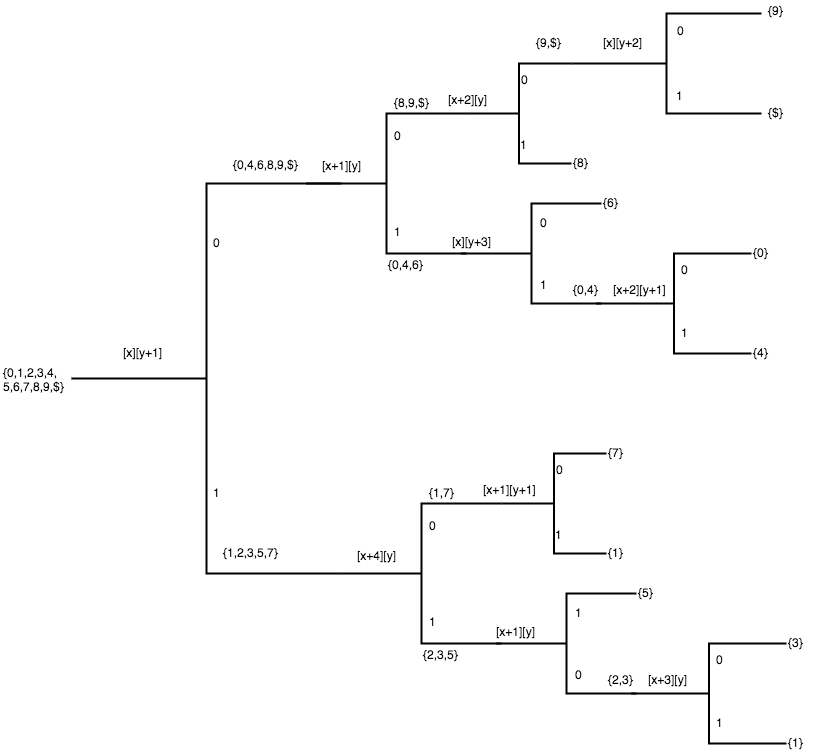

The diagram above was exported from draw.io. Its source (the exported page's mxGraphModel, read from the mxfile embedded in the PNG):
<mxGraphModel dx="786" dy="427" grid="1" gridSize="10" guides="1" tooltips="1" connect="1" arrows="1" fold="1" page="1" pageScale="1" pageWidth="850" pageHeight="1100" math="0" shadow="0">
  <root>
    <mxCell id="0" />
    <mxCell id="1" parent="0" />
    <mxCell id="2" value="" style="strokeWidth=2;html=1;shape=mxgraph.flowchart.annotation_2;align=left;" vertex="1" parent="1">
      <mxGeometry x="120" y="190" width="270" height="390" as="geometry" />
    </mxCell>
    <mxCell id="4" value="0" style="text;html=1;resizable=0;points=[];autosize=1;align=left;verticalAlign=top;spacingTop=-4;" vertex="1" parent="1">
      <mxGeometry x="260" y="240" width="20" height="20" as="geometry" />
    </mxCell>
    <mxCell id="7" value="1" style="text;html=1;resizable=0;points=[];autosize=1;align=left;verticalAlign=top;spacingTop=-4;" vertex="1" parent="1">
      <mxGeometry x="260" y="490" width="20" height="20" as="geometry" />
    </mxCell>
    <mxCell id="10" value="[x][y+1]" style="text;html=1;resizable=0;points=[];autosize=1;align=left;verticalAlign=top;spacingTop=-4;" vertex="1" parent="1">
      <mxGeometry x="170" y="350" width="50" height="20" as="geometry" />
    </mxCell>
    <mxCell id="11" value="" style="strokeWidth=2;html=1;shape=mxgraph.flowchart.annotation_2;align=left;direction=east;" vertex="1" parent="1">
      <mxGeometry x="355" y="120" width="160" height="140" as="geometry" />
    </mxCell>
    <mxCell id="13" value="{0,1,2,3,4,&lt;div&gt;5,6,7,8,9,$}&lt;/div&gt;" style="text;html=1;resizable=0;points=[];autosize=1;align=left;verticalAlign=top;spacingTop=-4;" vertex="1" parent="1">
      <mxGeometry x="50" y="370" width="80" height="30" as="geometry" />
    </mxCell>
    <mxCell id="14" value="{0,4,6,8,9,$}" style="text;html=1;resizable=0;points=[];autosize=1;align=left;verticalAlign=top;spacingTop=-4;" vertex="1" parent="1">
      <mxGeometry x="280" y="162" width="80" height="20" as="geometry" />
    </mxCell>
    <mxCell id="15" value="{1,2,3,5,7}" style="text;html=1;resizable=0;points=[];autosize=1;align=left;verticalAlign=top;spacingTop=-4;" vertex="1" parent="1">
      <mxGeometry x="270" y="550" width="70" height="20" as="geometry" />
    </mxCell>
    <mxCell id="16" value="[x+1][y]" style="text;html=1;resizable=0;points=[];autosize=1;align=left;verticalAlign=top;spacingTop=-4;" vertex="1" parent="1">
      <mxGeometry x="369" y="163" width="50" height="20" as="geometry" />
    </mxCell>
    <mxCell id="17" value="0" style="text;html=1;resizable=0;points=[];autosize=1;align=left;verticalAlign=top;spacingTop=-4;" vertex="1" parent="1">
      <mxGeometry x="441" y="133" width="20" height="20" as="geometry" />
    </mxCell>
    <mxCell id="18" value="1" style="text;html=1;resizable=0;points=[];autosize=1;align=left;verticalAlign=top;spacingTop=-4;" vertex="1" parent="1">
      <mxGeometry x="441" y="229" width="20" height="20" as="geometry" />
    </mxCell>
    <mxCell id="19" value="{8,9,$}" style="text;html=1;resizable=0;points=[];autosize=1;align=left;verticalAlign=top;spacingTop=-4;" vertex="1" parent="1">
      <mxGeometry x="441" y="100" width="50" height="20" as="geometry" />
    </mxCell>
    <mxCell id="20" value="{0,4,6}" style="text;html=1;resizable=0;points=[];autosize=1;align=left;verticalAlign=top;spacingTop=-4;" vertex="1" parent="1">
      <mxGeometry x="435" y="262" width="50" height="20" as="geometry" />
    </mxCell>
    <mxCell id="21" value="" style="strokeWidth=2;html=1;shape=mxgraph.flowchart.annotation_2;align=left;" vertex="1" parent="1">
      <mxGeometry x="515" y="70" width="105" height="100" as="geometry" />
    </mxCell>
    <mxCell id="23" value="[x+2][y]" style="text;html=1;resizable=0;points=[];autosize=1;align=left;verticalAlign=top;spacingTop=-4;" vertex="1" parent="1">
      <mxGeometry x="495" y="97" width="50" height="20" as="geometry" />
    </mxCell>
    <mxCell id="24" value="0" style="text;html=1;resizable=0;points=[];autosize=1;align=left;verticalAlign=top;spacingTop=-4;" vertex="1" parent="1">
      <mxGeometry x="568" y="77" width="20" height="20" as="geometry" />
    </mxCell>
    <mxCell id="25" value="1" style="text;html=1;resizable=0;points=[];autosize=1;align=left;verticalAlign=top;spacingTop=-4;" vertex="1" parent="1">
      <mxGeometry x="567" y="142" width="20" height="20" as="geometry" />
    </mxCell>
    <mxCell id="26" value="{9,$}" style="text;html=1;resizable=0;points=[];autosize=1;align=left;verticalAlign=top;spacingTop=-4;" vertex="1" parent="1">
      <mxGeometry x="583" y="40" width="40" height="20" as="geometry" />
    </mxCell>
    <mxCell id="27" value="{8}" style="text;html=1;resizable=0;points=[];autosize=1;align=left;verticalAlign=top;spacingTop=-4;" vertex="1" parent="1">
      <mxGeometry x="620" y="160" width="30" height="20" as="geometry" />
    </mxCell>
    <mxCell id="28" value="" style="strokeWidth=2;html=1;shape=mxgraph.flowchart.annotation_2;align=left;" vertex="1" parent="1">
      <mxGeometry x="510" y="210" width="140" height="100" as="geometry" />
    </mxCell>
    <mxCell id="29" value="[x][y+3]" style="text;html=1;resizable=0;points=[];autosize=1;align=left;verticalAlign=top;spacingTop=-4;" vertex="1" parent="1">
      <mxGeometry x="499" y="239" width="50" height="20" as="geometry" />
    </mxCell>
    <mxCell id="30" value="0" style="text;html=1;resizable=0;points=[];autosize=1;align=left;verticalAlign=top;spacingTop=-4;" vertex="1" parent="1">
      <mxGeometry x="587" y="220" width="20" height="20" as="geometry" />
    </mxCell>
    <mxCell id="31" value="1" style="text;html=1;resizable=0;points=[];autosize=1;align=left;verticalAlign=top;spacingTop=-4;" vertex="1" parent="1">
      <mxGeometry x="587" y="282" width="20" height="20" as="geometry" />
    </mxCell>
    <mxCell id="32" value="{6}" style="text;html=1;resizable=0;points=[];autosize=1;align=left;verticalAlign=top;spacingTop=-4;" vertex="1" parent="1">
      <mxGeometry x="650" y="200" width="30" height="20" as="geometry" />
    </mxCell>
    <mxCell id="33" value="{0,4}" style="text;html=1;resizable=0;points=[];autosize=1;align=left;verticalAlign=top;spacingTop=-4;" vertex="1" parent="1">
      <mxGeometry x="620" y="287" width="40" height="20" as="geometry" />
    </mxCell>
    <mxCell id="34" value="" style="strokeWidth=2;html=1;shape=mxgraph.flowchart.annotation_2;align=left;" vertex="1" parent="1">
      <mxGeometry x="645" y="260" width="155" height="100" as="geometry" />
    </mxCell>
    <mxCell id="36" value="[x+2][y+1]" style="text;html=1;resizable=0;points=[];autosize=1;align=left;verticalAlign=top;spacingTop=-4;" vertex="1" parent="1">
      <mxGeometry x="660" y="287" width="70" height="20" as="geometry" />
    </mxCell>
    <mxCell id="37" value="0" style="text;html=1;resizable=0;points=[];autosize=1;align=left;verticalAlign=top;spacingTop=-4;" vertex="1" parent="1">
      <mxGeometry x="728" y="267" width="20" height="20" as="geometry" />
    </mxCell>
    <mxCell id="38" value="1" style="text;html=1;resizable=0;points=[];autosize=1;align=left;verticalAlign=top;spacingTop=-4;" vertex="1" parent="1">
      <mxGeometry x="728" y="330" width="20" height="20" as="geometry" />
    </mxCell>
    <mxCell id="39" value="{0}" style="text;html=1;resizable=0;points=[];autosize=1;align=left;verticalAlign=top;spacingTop=-4;" vertex="1" parent="1">
      <mxGeometry x="800" y="250" width="30" height="20" as="geometry" />
    </mxCell>
    <mxCell id="40" value="{4}" style="text;html=1;resizable=0;points=[];autosize=1;align=left;verticalAlign=top;spacingTop=-4;" vertex="1" parent="1">
      <mxGeometry x="800" y="350" width="30" height="20" as="geometry" />
    </mxCell>
    <mxCell id="41" value="" style="strokeWidth=2;html=1;shape=mxgraph.flowchart.annotation_2;align=left;direction=east;" vertex="1" parent="1">
      <mxGeometry x="390" y="510" width="160" height="140" as="geometry" />
    </mxCell>
    <mxCell id="42" value="[x+4][y]" style="text;html=1;resizable=0;points=[];autosize=1;align=left;verticalAlign=top;spacingTop=-4;" vertex="1" parent="1">
      <mxGeometry x="404" y="553" width="50" height="20" as="geometry" />
    </mxCell>
    <mxCell id="43" value="0" style="text;html=1;resizable=0;points=[];autosize=1;align=left;verticalAlign=top;spacingTop=-4;" vertex="1" parent="1">
      <mxGeometry x="476" y="523" width="20" height="20" as="geometry" />
    </mxCell>
    <mxCell id="44" value="1" style="text;html=1;resizable=0;points=[];autosize=1;align=left;verticalAlign=top;spacingTop=-4;" vertex="1" parent="1">
      <mxGeometry x="476" y="619" width="20" height="20" as="geometry" />
    </mxCell>
    <mxCell id="45" value="{1,7}" style="text;html=1;resizable=0;points=[];autosize=1;align=left;verticalAlign=top;spacingTop=-4;" vertex="1" parent="1">
      <mxGeometry x="476" y="490" width="40" height="20" as="geometry" />
    </mxCell>
    <mxCell id="46" value="{2,3,5}" style="text;html=1;resizable=0;points=[];autosize=1;align=left;verticalAlign=top;spacingTop=-4;" vertex="1" parent="1">
      <mxGeometry x="470" y="652" width="50" height="20" as="geometry" />
    </mxCell>
    <mxCell id="47" value="" style="strokeWidth=2;html=1;shape=mxgraph.flowchart.annotation_2;align=left;" vertex="1" parent="1">
      <mxGeometry x="550" y="460" width="105" height="100" as="geometry" />
    </mxCell>
    <mxCell id="48" value="[x+1][y+1]" style="text;html=1;resizable=0;points=[];autosize=1;align=left;verticalAlign=top;spacingTop=-4;" vertex="1" parent="1">
      <mxGeometry x="530" y="487" width="70" height="20" as="geometry" />
    </mxCell>
    <mxCell id="49" value="0" style="text;html=1;resizable=0;points=[];autosize=1;align=left;verticalAlign=top;spacingTop=-4;" vertex="1" parent="1">
      <mxGeometry x="603" y="467" width="20" height="20" as="geometry" />
    </mxCell>
    <mxCell id="50" value="1" style="text;html=1;resizable=0;points=[];autosize=1;align=left;verticalAlign=top;spacingTop=-4;" vertex="1" parent="1">
      <mxGeometry x="602" y="532" width="20" height="20" as="geometry" />
    </mxCell>
    <mxCell id="51" value="{7}" style="text;html=1;resizable=0;points=[];autosize=1;align=left;verticalAlign=top;spacingTop=-4;" vertex="1" parent="1">
      <mxGeometry x="655" y="450" width="30" height="20" as="geometry" />
    </mxCell>
    <mxCell id="52" value="{1}" style="text;html=1;resizable=0;points=[];autosize=1;align=left;verticalAlign=top;spacingTop=-4;" vertex="1" parent="1">
      <mxGeometry x="655" y="550" width="30" height="20" as="geometry" />
    </mxCell>
    <mxCell id="53" value="" style="strokeWidth=2;html=1;shape=mxgraph.flowchart.annotation_2;align=left;" vertex="1" parent="1">
      <mxGeometry x="545" y="600" width="140" height="100" as="geometry" />
    </mxCell>
    <mxCell id="54" value="[x+1][y]" style="text;html=1;resizable=0;points=[];autosize=1;align=left;verticalAlign=top;spacingTop=-4;" vertex="1" parent="1">
      <mxGeometry x="543" y="629" width="50" height="20" as="geometry" />
    </mxCell>
    <mxCell id="55" value="1" style="text;html=1;resizable=0;points=[];autosize=1;align=left;verticalAlign=top;spacingTop=-4;" vertex="1" parent="1">
      <mxGeometry x="622" y="610" width="20" height="20" as="geometry" />
    </mxCell>
    <mxCell id="56" value="0" style="text;html=1;resizable=0;points=[];autosize=1;align=left;verticalAlign=top;spacingTop=-4;" vertex="1" parent="1">
      <mxGeometry x="622" y="672" width="20" height="20" as="geometry" />
    </mxCell>
    <mxCell id="57" value="{5}" style="text;html=1;resizable=0;points=[];autosize=1;align=left;verticalAlign=top;spacingTop=-4;" vertex="1" parent="1">
      <mxGeometry x="685" y="590" width="30" height="20" as="geometry" />
    </mxCell>
    <mxCell id="58" value="{2,3}" style="text;html=1;resizable=0;points=[];autosize=1;align=left;verticalAlign=top;spacingTop=-4;" vertex="1" parent="1">
      <mxGeometry x="655" y="677" width="40" height="20" as="geometry" />
    </mxCell>
    <mxCell id="59" value="" style="strokeWidth=2;html=1;shape=mxgraph.flowchart.annotation_2;align=left;" vertex="1" parent="1">
      <mxGeometry x="680" y="650" width="155" height="100" as="geometry" />
    </mxCell>
    <mxCell id="60" value="[x+3][y]" style="text;html=1;resizable=0;points=[];autosize=1;align=left;verticalAlign=top;spacingTop=-4;" vertex="1" parent="1">
      <mxGeometry x="695" y="677" width="50" height="20" as="geometry" />
    </mxCell>
    <mxCell id="61" value="0" style="text;html=1;resizable=0;points=[];autosize=1;align=left;verticalAlign=top;spacingTop=-4;" vertex="1" parent="1">
      <mxGeometry x="763" y="657" width="20" height="20" as="geometry" />
    </mxCell>
    <mxCell id="62" value="1" style="text;html=1;resizable=0;points=[];autosize=1;align=left;verticalAlign=top;spacingTop=-4;" vertex="1" parent="1">
      <mxGeometry x="763" y="720" width="20" height="20" as="geometry" />
    </mxCell>
    <mxCell id="63" value="{3}" style="text;html=1;resizable=0;points=[];autosize=1;align=left;verticalAlign=top;spacingTop=-4;" vertex="1" parent="1">
      <mxGeometry x="835" y="640" width="30" height="20" as="geometry" />
    </mxCell>
    <mxCell id="64" value="{1}" style="text;html=1;resizable=0;points=[];autosize=1;align=left;verticalAlign=top;spacingTop=-4;" vertex="1" parent="1">
      <mxGeometry x="835" y="740" width="30" height="20" as="geometry" />
    </mxCell>
    <mxCell id="3bb4101030cb924f-64" value="" style="strokeWidth=2;html=1;shape=mxgraph.flowchart.annotation_2;align=left;" vertex="1" parent="1">
      <mxGeometry x="620" y="20" width="190" height="100" as="geometry" />
    </mxCell>
    <mxCell id="3bb4101030cb924f-66" value="[x][y+2]" style="text;html=1;resizable=0;points=[];autosize=1;align=left;verticalAlign=top;spacingTop=-4;direction=south;" vertex="1" parent="1">
      <mxGeometry x="650" y="40" width="50" height="20" as="geometry" />
    </mxCell>
    <mxCell id="3bb4101030cb924f-67" value="0" style="text;html=1;resizable=0;points=[];autosize=1;align=left;verticalAlign=top;spacingTop=-4;" vertex="1" parent="1">
      <mxGeometry x="724" y="28" width="20" height="20" as="geometry" />
    </mxCell>
    <mxCell id="3bb4101030cb924f-68" value="1" style="text;html=1;resizable=0;points=[];autosize=1;align=left;verticalAlign=top;spacingTop=-4;" vertex="1" parent="1">
      <mxGeometry x="723" y="93" width="20" height="20" as="geometry" />
    </mxCell>
    <mxCell id="3bb4101030cb924f-69" value="{9}" style="text;html=1;resizable=0;points=[];autosize=1;align=left;verticalAlign=top;spacingTop=-4;" vertex="1" parent="1">
      <mxGeometry x="815" y="8" width="30" height="20" as="geometry" />
    </mxCell>
    <mxCell id="3bb4101030cb924f-70" value="{$}" style="text;html=1;resizable=0;points=[];autosize=1;align=left;verticalAlign=top;spacingTop=-4;" vertex="1" parent="1">
      <mxGeometry x="815" y="110" width="30" height="20" as="geometry" />
    </mxCell>
  </root>
</mxGraphModel>